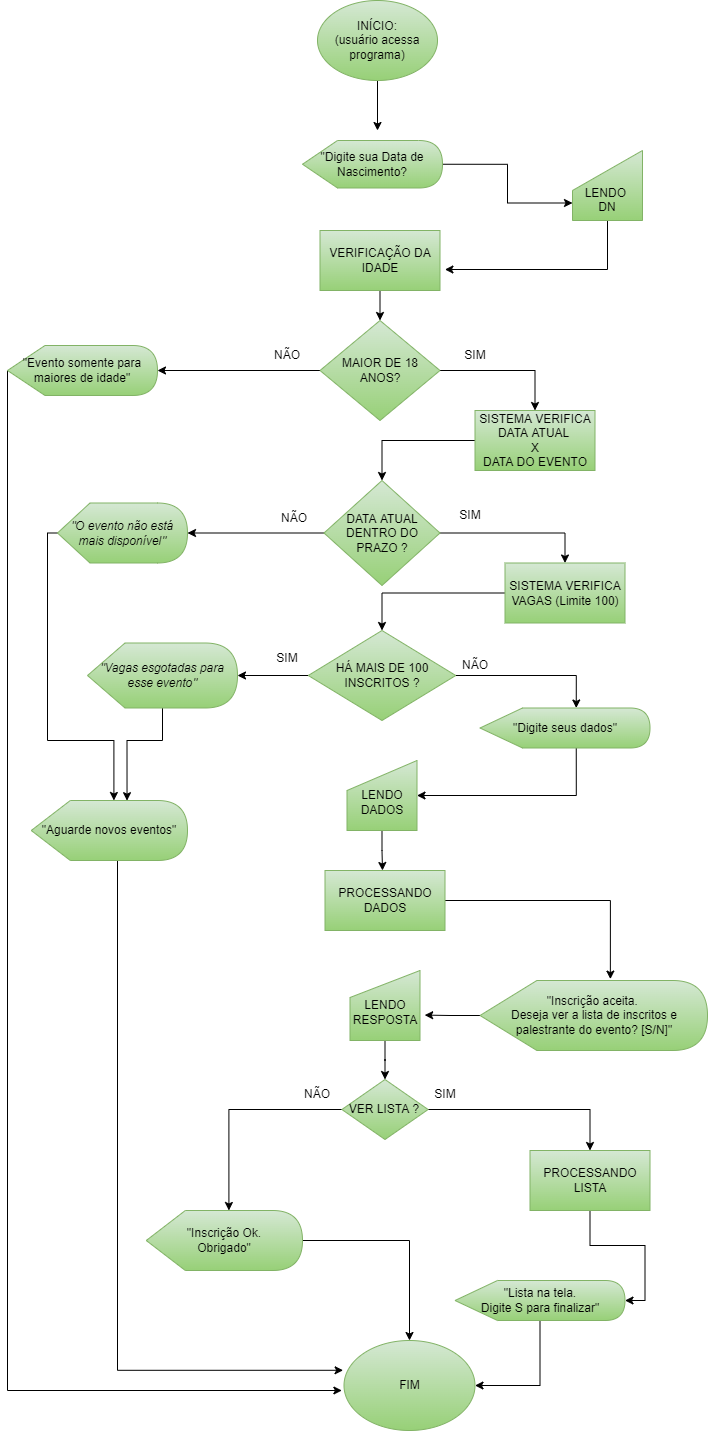

The diagram above was exported from draw.io. Its source (the exported page's mxGraphModel, read from the mxfile embedded in the PNG):
<mxGraphModel dx="1038" dy="547" grid="1" gridSize="10" guides="1" tooltips="1" connect="1" arrows="1" fold="1" page="1" pageScale="1" pageWidth="827" pageHeight="1169" math="0" shadow="0">
  <root>
    <mxCell id="0" />
    <mxCell id="1" parent="0" />
    <mxCell id="WYCfjiqFDyjj1N7H4nIa-13" style="edgeStyle=orthogonalEdgeStyle;rounded=0;orthogonalLoop=1;jettySize=auto;html=1;" edge="1" parent="1" source="tFum1iY_Xud2o49KYe5a-1">
      <mxGeometry relative="1" as="geometry">
        <mxPoint x="390" y="160" as="targetPoint" />
      </mxGeometry>
    </mxCell>
    <mxCell id="tFum1iY_Xud2o49KYe5a-1" value="INÍCIO:&lt;br&gt;(usuário acessa programa)" style="ellipse;whiteSpace=wrap;html=1;fillColor=#d5e8d4;strokeColor=#82b366;gradientColor=#97d077;" parent="1" vertex="1">
      <mxGeometry x="330" y="30" width="120" height="80" as="geometry" />
    </mxCell>
    <mxCell id="WYCfjiqFDyjj1N7H4nIa-22" style="edgeStyle=orthogonalEdgeStyle;rounded=0;orthogonalLoop=1;jettySize=auto;html=1;entryX=0.5;entryY=0;entryDx=0;entryDy=0;" edge="1" parent="1" source="tFum1iY_Xud2o49KYe5a-2" target="tFum1iY_Xud2o49KYe5a-4">
      <mxGeometry relative="1" as="geometry" />
    </mxCell>
    <mxCell id="tFum1iY_Xud2o49KYe5a-2" value="SISTEMA VERIFICA DATA ATUAL&amp;nbsp;&lt;br&gt;X&lt;br&gt;DATA DO EVENTO" style="whiteSpace=wrap;html=1;fillColor=#d5e8d4;strokeColor=#82b366;gradientColor=#97d077;" parent="1" vertex="1">
      <mxGeometry x="487.5" y="440" width="120" height="60" as="geometry" />
    </mxCell>
    <mxCell id="WYCfjiqFDyjj1N7H4nIa-24" style="edgeStyle=orthogonalEdgeStyle;rounded=0;orthogonalLoop=1;jettySize=auto;html=1;entryX=1;entryY=0.5;entryDx=0;entryDy=0;entryPerimeter=0;" edge="1" parent="1" source="tFum1iY_Xud2o49KYe5a-4" target="tFum1iY_Xud2o49KYe5a-10">
      <mxGeometry relative="1" as="geometry" />
    </mxCell>
    <mxCell id="WYCfjiqFDyjj1N7H4nIa-25" style="edgeStyle=orthogonalEdgeStyle;rounded=0;orthogonalLoop=1;jettySize=auto;html=1;entryX=0.5;entryY=0;entryDx=0;entryDy=0;" edge="1" parent="1" source="tFum1iY_Xud2o49KYe5a-4" target="tFum1iY_Xud2o49KYe5a-11">
      <mxGeometry relative="1" as="geometry" />
    </mxCell>
    <mxCell id="tFum1iY_Xud2o49KYe5a-4" value="DATA ATUAL DENTRO DO PRAZO ?" style="rhombus;whiteSpace=wrap;html=1;fillColor=#d5e8d4;strokeColor=#82b366;gradientColor=#97d077;" parent="1" vertex="1">
      <mxGeometry x="336.5" y="510" width="116" height="105" as="geometry" />
    </mxCell>
    <mxCell id="WYCfjiqFDyjj1N7H4nIa-47" style="edgeStyle=orthogonalEdgeStyle;rounded=0;orthogonalLoop=1;jettySize=auto;html=1;entryX=0;entryY=0;entryDx=82.65625;entryDy=0;entryPerimeter=0;" edge="1" parent="1" source="tFum1iY_Xud2o49KYe5a-10" target="tFum1iY_Xud2o49KYe5a-81">
      <mxGeometry relative="1" as="geometry">
        <Array as="points">
          <mxPoint x="60" y="563" />
          <mxPoint x="60" y="770" />
          <mxPoint x="126" y="770" />
        </Array>
      </mxGeometry>
    </mxCell>
    <mxCell id="tFum1iY_Xud2o49KYe5a-10" value="&quot;O evento não está mais disponível&quot;" style="shape=display;whiteSpace=wrap;html=1;fillColor=#d5e8d4;gradientColor=#97d077;strokeColor=#82b366;align=center;fontStyle=2" parent="1" vertex="1">
      <mxGeometry x="70" y="532.5" width="130" height="60" as="geometry" />
    </mxCell>
    <mxCell id="WYCfjiqFDyjj1N7H4nIa-26" style="edgeStyle=orthogonalEdgeStyle;rounded=0;orthogonalLoop=1;jettySize=auto;html=1;entryX=0.5;entryY=0;entryDx=0;entryDy=0;" edge="1" parent="1" source="tFum1iY_Xud2o49KYe5a-11" target="tFum1iY_Xud2o49KYe5a-13">
      <mxGeometry relative="1" as="geometry" />
    </mxCell>
    <mxCell id="tFum1iY_Xud2o49KYe5a-11" value="SISTEMA VERIFICA VAGAS (Limite 100)" style="whiteSpace=wrap;html=1;fillColor=#d5e8d4;strokeColor=#82b366;gradientColor=#97d077;" parent="1" vertex="1">
      <mxGeometry x="517.5" y="592.5" width="120" height="60" as="geometry" />
    </mxCell>
    <mxCell id="WYCfjiqFDyjj1N7H4nIa-27" style="edgeStyle=orthogonalEdgeStyle;rounded=0;orthogonalLoop=1;jettySize=auto;html=1;entryX=1;entryY=0.5;entryDx=0;entryDy=0;entryPerimeter=0;" edge="1" parent="1" source="tFum1iY_Xud2o49KYe5a-13" target="tFum1iY_Xud2o49KYe5a-36">
      <mxGeometry relative="1" as="geometry" />
    </mxCell>
    <mxCell id="WYCfjiqFDyjj1N7H4nIa-28" style="edgeStyle=orthogonalEdgeStyle;rounded=0;orthogonalLoop=1;jettySize=auto;html=1;entryX=0;entryY=0;entryDx=96.25;entryDy=0;entryPerimeter=0;" edge="1" parent="1" source="tFum1iY_Xud2o49KYe5a-13" target="tFum1iY_Xud2o49KYe5a-23">
      <mxGeometry relative="1" as="geometry" />
    </mxCell>
    <mxCell id="tFum1iY_Xud2o49KYe5a-13" value="HÁ MAIS DE 100 INSCRITOS ?" style="rhombus;whiteSpace=wrap;html=1;fillColor=#d5e8d4;strokeColor=#82b366;gradientColor=#97d077;" parent="1" vertex="1">
      <mxGeometry x="320.75" y="660" width="147.5" height="90" as="geometry" />
    </mxCell>
    <mxCell id="WYCfjiqFDyjj1N7H4nIa-14" style="edgeStyle=orthogonalEdgeStyle;rounded=0;orthogonalLoop=1;jettySize=auto;html=1;exitX=1;exitY=0.5;exitDx=0;exitDy=0;exitPerimeter=0;entryX=0;entryY=0.75;entryDx=0;entryDy=0;" edge="1" parent="1" source="tFum1iY_Xud2o49KYe5a-15" target="WYCfjiqFDyjj1N7H4nIa-11">
      <mxGeometry relative="1" as="geometry" />
    </mxCell>
    <mxCell id="tFum1iY_Xud2o49KYe5a-15" value="&quot;Digite sua Data de Nascimento?" style="shape=display;whiteSpace=wrap;html=1;fillColor=#d5e8d4;gradientColor=#97d077;strokeColor=#82b366;" parent="1" vertex="1">
      <mxGeometry x="315" y="170" width="140" height="47.5" as="geometry" />
    </mxCell>
    <mxCell id="WYCfjiqFDyjj1N7H4nIa-18" style="edgeStyle=orthogonalEdgeStyle;rounded=0;orthogonalLoop=1;jettySize=auto;html=1;exitX=0.5;exitY=1;exitDx=0;exitDy=0;entryX=0.5;entryY=0;entryDx=0;entryDy=0;" edge="1" parent="1" source="tFum1iY_Xud2o49KYe5a-16" target="tFum1iY_Xud2o49KYe5a-21">
      <mxGeometry relative="1" as="geometry" />
    </mxCell>
    <mxCell id="tFum1iY_Xud2o49KYe5a-16" value="VERIFICAÇÃO DA IDADE" style="whiteSpace=wrap;html=1;fillColor=#d5e8d4;strokeColor=#82b366;gradientColor=#97d077;" parent="1" vertex="1">
      <mxGeometry x="332.5" y="260" width="120" height="60" as="geometry" />
    </mxCell>
    <mxCell id="WYCfjiqFDyjj1N7H4nIa-19" style="edgeStyle=orthogonalEdgeStyle;rounded=0;orthogonalLoop=1;jettySize=auto;html=1;exitX=0;exitY=0.5;exitDx=0;exitDy=0;entryX=1;entryY=0.5;entryDx=0;entryDy=0;entryPerimeter=0;" edge="1" parent="1" source="tFum1iY_Xud2o49KYe5a-21" target="tFum1iY_Xud2o49KYe5a-22">
      <mxGeometry relative="1" as="geometry">
        <mxPoint x="180" y="400" as="targetPoint" />
      </mxGeometry>
    </mxCell>
    <mxCell id="WYCfjiqFDyjj1N7H4nIa-21" style="edgeStyle=orthogonalEdgeStyle;rounded=0;orthogonalLoop=1;jettySize=auto;html=1;exitX=1;exitY=0.5;exitDx=0;exitDy=0;entryX=0.5;entryY=0;entryDx=0;entryDy=0;" edge="1" parent="1" source="tFum1iY_Xud2o49KYe5a-21" target="tFum1iY_Xud2o49KYe5a-2">
      <mxGeometry relative="1" as="geometry" />
    </mxCell>
    <mxCell id="tFum1iY_Xud2o49KYe5a-21" value="MAIOR DE 18 ANOS?" style="rhombus;whiteSpace=wrap;html=1;fillColor=#d5e8d4;strokeColor=#82b366;gradientColor=#97d077;" parent="1" vertex="1">
      <mxGeometry x="332.5" y="350" width="120" height="100" as="geometry" />
    </mxCell>
    <mxCell id="WYCfjiqFDyjj1N7H4nIa-46" style="edgeStyle=orthogonalEdgeStyle;rounded=0;orthogonalLoop=1;jettySize=auto;html=1;entryX=0;entryY=0.5;entryDx=0;entryDy=0;exitX=0;exitY=0.5;exitDx=0;exitDy=0;exitPerimeter=0;" edge="1" parent="1" source="tFum1iY_Xud2o49KYe5a-22">
      <mxGeometry relative="1" as="geometry">
        <mxPoint x="354.3800000000033" y="1420" as="targetPoint" />
        <Array as="points">
          <mxPoint x="20" y="1420" />
        </Array>
      </mxGeometry>
    </mxCell>
    <mxCell id="tFum1iY_Xud2o49KYe5a-22" value="&quot;Evento somente para maiores de idade&quot;" style="shape=display;whiteSpace=wrap;html=1;fillColor=#d5e8d4;gradientColor=#97d077;strokeColor=#82b366;" parent="1" vertex="1">
      <mxGeometry x="20" y="375" width="150" height="50" as="geometry" />
    </mxCell>
    <mxCell id="WYCfjiqFDyjj1N7H4nIa-29" style="edgeStyle=orthogonalEdgeStyle;rounded=0;orthogonalLoop=1;jettySize=auto;html=1;exitX=0;exitY=0;exitDx=96.25;exitDy=40;exitPerimeter=0;entryX=1;entryY=0.5;entryDx=0;entryDy=0;" edge="1" parent="1" source="tFum1iY_Xud2o49KYe5a-23" target="WYCfjiqFDyjj1N7H4nIa-7">
      <mxGeometry relative="1" as="geometry" />
    </mxCell>
    <mxCell id="tFum1iY_Xud2o49KYe5a-23" value="&quot;Digite seus dados&quot;" style="shape=display;whiteSpace=wrap;html=1;fillColor=#d5e8d4;gradientColor=#97d077;strokeColor=#82b366;" parent="1" vertex="1">
      <mxGeometry x="492.5" y="737.5" width="170" height="40" as="geometry" />
    </mxCell>
    <mxCell id="WYCfjiqFDyjj1N7H4nIa-35" style="edgeStyle=orthogonalEdgeStyle;rounded=0;orthogonalLoop=1;jettySize=auto;html=1;entryX=0.573;entryY=-0.02;entryDx=0;entryDy=0;entryPerimeter=0;" edge="1" parent="1" source="tFum1iY_Xud2o49KYe5a-24" target="tFum1iY_Xud2o49KYe5a-25">
      <mxGeometry relative="1" as="geometry" />
    </mxCell>
    <mxCell id="tFum1iY_Xud2o49KYe5a-24" value="PROCESSANDO DADOS" style="whiteSpace=wrap;html=1;fillColor=#d5e8d4;strokeColor=#82b366;gradientColor=#97d077;" parent="1" vertex="1">
      <mxGeometry x="337.5" y="900" width="120" height="60" as="geometry" />
    </mxCell>
    <mxCell id="WYCfjiqFDyjj1N7H4nIa-39" style="edgeStyle=orthogonalEdgeStyle;rounded=0;orthogonalLoop=1;jettySize=auto;html=1;entryX=1.067;entryY=0.637;entryDx=0;entryDy=0;entryPerimeter=0;" edge="1" parent="1" source="tFum1iY_Xud2o49KYe5a-25" target="WYCfjiqFDyjj1N7H4nIa-36">
      <mxGeometry relative="1" as="geometry" />
    </mxCell>
    <mxCell id="tFum1iY_Xud2o49KYe5a-25" value="&quot;Inscrição aceita. &lt;br&gt;Deseja ver a lista de inscritos e palestrante do evento? [S/N]&quot;" style="shape=display;whiteSpace=wrap;html=1;fillColor=#d5e8d4;gradientColor=#97d077;strokeColor=#82b366;" parent="1" vertex="1">
      <mxGeometry x="492.5" y="1010" width="227.5" height="70" as="geometry" />
    </mxCell>
    <mxCell id="WYCfjiqFDyjj1N7H4nIa-42" style="edgeStyle=orthogonalEdgeStyle;rounded=0;orthogonalLoop=1;jettySize=auto;html=1;entryX=0.5;entryY=0;entryDx=0;entryDy=0;" edge="1" parent="1" source="tFum1iY_Xud2o49KYe5a-27" target="tFum1iY_Xud2o49KYe5a-30">
      <mxGeometry relative="1" as="geometry" />
    </mxCell>
    <mxCell id="WYCfjiqFDyjj1N7H4nIa-51" style="edgeStyle=orthogonalEdgeStyle;rounded=0;orthogonalLoop=1;jettySize=auto;html=1;entryX=0;entryY=0;entryDx=82.65625;entryDy=0;entryPerimeter=0;" edge="1" parent="1" source="tFum1iY_Xud2o49KYe5a-27" target="tFum1iY_Xud2o49KYe5a-28">
      <mxGeometry relative="1" as="geometry" />
    </mxCell>
    <mxCell id="tFum1iY_Xud2o49KYe5a-27" value="VER LISTA ?" style="rhombus;whiteSpace=wrap;html=1;fillColor=#d5e8d4;strokeColor=#82b366;gradientColor=#97d077;" parent="1" vertex="1">
      <mxGeometry x="354.38" y="1109" width="86.24" height="60" as="geometry" />
    </mxCell>
    <mxCell id="WYCfjiqFDyjj1N7H4nIa-56" style="edgeStyle=orthogonalEdgeStyle;rounded=0;orthogonalLoop=1;jettySize=auto;html=1;entryX=0.5;entryY=0;entryDx=0;entryDy=0;" edge="1" parent="1" source="tFum1iY_Xud2o49KYe5a-28" target="WYCfjiqFDyjj1N7H4nIa-53">
      <mxGeometry relative="1" as="geometry" />
    </mxCell>
    <mxCell id="tFum1iY_Xud2o49KYe5a-28" value="&quot;Inscrição Ok.&lt;br&gt;Obrigado&quot;&lt;br&gt;" style="shape=display;whiteSpace=wrap;html=1;fillColor=#d5e8d4;gradientColor=#97d077;strokeColor=#82b366;" parent="1" vertex="1">
      <mxGeometry x="158.75" y="1240" width="156.25" height="60" as="geometry" />
    </mxCell>
    <mxCell id="WYCfjiqFDyjj1N7H4nIa-43" style="edgeStyle=orthogonalEdgeStyle;rounded=0;orthogonalLoop=1;jettySize=auto;html=1;entryX=1;entryY=0.5;entryDx=0;entryDy=0;entryPerimeter=0;" edge="1" parent="1" source="tFum1iY_Xud2o49KYe5a-30" target="tFum1iY_Xud2o49KYe5a-31">
      <mxGeometry relative="1" as="geometry" />
    </mxCell>
    <mxCell id="tFum1iY_Xud2o49KYe5a-30" value="PROCESSANDO LISTA" style="whiteSpace=wrap;html=1;fillColor=#d5e8d4;strokeColor=#82b366;gradientColor=#97d077;" parent="1" vertex="1">
      <mxGeometry x="542.5" y="1180" width="120" height="60" as="geometry" />
    </mxCell>
    <mxCell id="WYCfjiqFDyjj1N7H4nIa-55" style="edgeStyle=orthogonalEdgeStyle;rounded=0;orthogonalLoop=1;jettySize=auto;html=1;entryX=1;entryY=0.5;entryDx=0;entryDy=0;" edge="1" parent="1" source="tFum1iY_Xud2o49KYe5a-31" target="WYCfjiqFDyjj1N7H4nIa-53">
      <mxGeometry relative="1" as="geometry" />
    </mxCell>
    <mxCell id="tFum1iY_Xud2o49KYe5a-31" value="&quot;Lista na tela.&lt;br&gt;Digite S para finalizar&quot;" style="shape=display;whiteSpace=wrap;html=1;fillColor=#d5e8d4;gradientColor=#97d077;strokeColor=#82b366;" parent="1" vertex="1">
      <mxGeometry x="467.5" y="1310" width="170" height="40" as="geometry" />
    </mxCell>
    <mxCell id="tFum1iY_Xud2o49KYe5a-34" value="NÃO" style="text;html=1;strokeColor=none;fillColor=none;align=center;verticalAlign=middle;whiteSpace=wrap;rounded=0;" parent="1" vertex="1">
      <mxGeometry x="270" y="370" width="60" height="30" as="geometry" />
    </mxCell>
    <mxCell id="tFum1iY_Xud2o49KYe5a-35" value="SIM" style="text;html=1;strokeColor=none;fillColor=none;align=center;verticalAlign=middle;whiteSpace=wrap;rounded=0;" parent="1" vertex="1">
      <mxGeometry x="457.5" y="370" width="60" height="30" as="geometry" />
    </mxCell>
    <mxCell id="WYCfjiqFDyjj1N7H4nIa-49" style="edgeStyle=orthogonalEdgeStyle;rounded=0;orthogonalLoop=1;jettySize=auto;html=1;entryX=0.613;entryY=0.003;entryDx=0;entryDy=0;entryPerimeter=0;" edge="1" parent="1" source="tFum1iY_Xud2o49KYe5a-36" target="tFum1iY_Xud2o49KYe5a-81">
      <mxGeometry relative="1" as="geometry">
        <Array as="points">
          <mxPoint x="175" y="770" />
          <mxPoint x="140" y="770" />
        </Array>
      </mxGeometry>
    </mxCell>
    <mxCell id="tFum1iY_Xud2o49KYe5a-36" value="&quot;Vagas esgotadas para esse evento&quot;" style="shape=display;whiteSpace=wrap;html=1;fillColor=#d5e8d4;gradientColor=#97d077;strokeColor=#82b366;align=center;fontStyle=2" parent="1" vertex="1">
      <mxGeometry x="100" y="672.5" width="150" height="65" as="geometry" />
    </mxCell>
    <mxCell id="tFum1iY_Xud2o49KYe5a-46" value="SIM" style="text;html=1;strokeColor=none;fillColor=none;align=center;verticalAlign=middle;whiteSpace=wrap;rounded=0;" parent="1" vertex="1">
      <mxGeometry x="452.5" y="530" width="60" height="30" as="geometry" />
    </mxCell>
    <mxCell id="tFum1iY_Xud2o49KYe5a-51" value="NÃO" style="text;html=1;strokeColor=none;fillColor=none;align=center;verticalAlign=middle;whiteSpace=wrap;rounded=0;" parent="1" vertex="1">
      <mxGeometry x="276.5" y="532.5" width="60" height="30" as="geometry" />
    </mxCell>
    <mxCell id="tFum1iY_Xud2o49KYe5a-57" value="NÃO" style="text;html=1;strokeColor=none;fillColor=none;align=center;verticalAlign=middle;whiteSpace=wrap;rounded=0;" parent="1" vertex="1">
      <mxGeometry x="457.5" y="680" width="60" height="30" as="geometry" />
    </mxCell>
    <mxCell id="tFum1iY_Xud2o49KYe5a-61" value="SIM" style="text;html=1;strokeColor=none;fillColor=none;align=center;verticalAlign=middle;whiteSpace=wrap;rounded=0;" parent="1" vertex="1">
      <mxGeometry x="270" y="672.5" width="60" height="30" as="geometry" />
    </mxCell>
    <mxCell id="tFum1iY_Xud2o49KYe5a-66" value="NÃO" style="text;html=1;strokeColor=none;fillColor=none;align=center;verticalAlign=middle;whiteSpace=wrap;rounded=0;" parent="1" vertex="1">
      <mxGeometry x="299.5" y="1109" width="60" height="30" as="geometry" />
    </mxCell>
    <mxCell id="WYCfjiqFDyjj1N7H4nIa-57" style="edgeStyle=orthogonalEdgeStyle;rounded=0;orthogonalLoop=1;jettySize=auto;html=1;entryX=-0.007;entryY=0.331;entryDx=0;entryDy=0;entryPerimeter=0;" edge="1" parent="1" source="tFum1iY_Xud2o49KYe5a-81" target="WYCfjiqFDyjj1N7H4nIa-53">
      <mxGeometry relative="1" as="geometry">
        <mxPoint x="350" y="1400" as="targetPoint" />
        <Array as="points">
          <mxPoint x="130" y="1400" />
        </Array>
      </mxGeometry>
    </mxCell>
    <mxCell id="tFum1iY_Xud2o49KYe5a-81" value="&quot;Aguarde novos eventos&quot;" style="shape=display;whiteSpace=wrap;html=1;fillColor=#d5e8d4;gradientColor=#97d077;strokeColor=#82b366;" parent="1" vertex="1">
      <mxGeometry x="43.75" y="830" width="156.25" height="60" as="geometry" />
    </mxCell>
    <mxCell id="WYCfjiqFDyjj1N7H4nIa-30" style="edgeStyle=orthogonalEdgeStyle;rounded=0;orthogonalLoop=1;jettySize=auto;html=1;exitX=0.5;exitY=1;exitDx=0;exitDy=0;" edge="1" parent="1" source="WYCfjiqFDyjj1N7H4nIa-7">
      <mxGeometry relative="1" as="geometry">
        <mxPoint x="395" y="900" as="targetPoint" />
      </mxGeometry>
    </mxCell>
    <mxCell id="WYCfjiqFDyjj1N7H4nIa-7" value="&lt;br&gt;LENDO&lt;br&gt;DADOS" style="shape=manualInput;whiteSpace=wrap;html=1;fillColor=#d5e8d4;gradientColor=#97d077;strokeColor=#82b366;" vertex="1" parent="1">
      <mxGeometry x="359.5" y="790" width="70" height="70" as="geometry" />
    </mxCell>
    <mxCell id="WYCfjiqFDyjj1N7H4nIa-17" style="edgeStyle=orthogonalEdgeStyle;rounded=0;orthogonalLoop=1;jettySize=auto;html=1;entryX=1.041;entryY=0.65;entryDx=0;entryDy=0;entryPerimeter=0;" edge="1" parent="1" source="WYCfjiqFDyjj1N7H4nIa-11" target="tFum1iY_Xud2o49KYe5a-16">
      <mxGeometry relative="1" as="geometry">
        <Array as="points">
          <mxPoint x="620" y="299" />
        </Array>
      </mxGeometry>
    </mxCell>
    <mxCell id="WYCfjiqFDyjj1N7H4nIa-11" value="&lt;br&gt;&lt;br&gt;LENDO&amp;nbsp;&lt;br&gt;DN" style="shape=manualInput;whiteSpace=wrap;html=1;fillColor=#d5e8d4;gradientColor=#97d077;strokeColor=#82b366;size=40;" vertex="1" parent="1">
      <mxGeometry x="585" y="180" width="70" height="70" as="geometry" />
    </mxCell>
    <mxCell id="WYCfjiqFDyjj1N7H4nIa-40" style="edgeStyle=orthogonalEdgeStyle;rounded=0;orthogonalLoop=1;jettySize=auto;html=1;entryX=0.5;entryY=0;entryDx=0;entryDy=0;" edge="1" parent="1" source="WYCfjiqFDyjj1N7H4nIa-36" target="tFum1iY_Xud2o49KYe5a-27">
      <mxGeometry relative="1" as="geometry" />
    </mxCell>
    <mxCell id="WYCfjiqFDyjj1N7H4nIa-36" value="&lt;br&gt;LENDO RESPOSTA" style="shape=manualInput;whiteSpace=wrap;html=1;fillColor=#d5e8d4;gradientColor=#97d077;strokeColor=#82b366;size=27;" vertex="1" parent="1">
      <mxGeometry x="362.5" y="1000" width="70" height="70" as="geometry" />
    </mxCell>
    <mxCell id="WYCfjiqFDyjj1N7H4nIa-41" value="SIM" style="text;html=1;strokeColor=none;fillColor=none;align=center;verticalAlign=middle;whiteSpace=wrap;rounded=0;" vertex="1" parent="1">
      <mxGeometry x="427.5" y="1109" width="60" height="30" as="geometry" />
    </mxCell>
    <mxCell id="WYCfjiqFDyjj1N7H4nIa-53" value="FIM" style="ellipse;whiteSpace=wrap;html=1;fillColor=#d5e8d4;gradientColor=#97d077;strokeColor=#82b366;" vertex="1" parent="1">
      <mxGeometry x="356.5" y="1370" width="131" height="90" as="geometry" />
    </mxCell>
  </root>
</mxGraphModel>